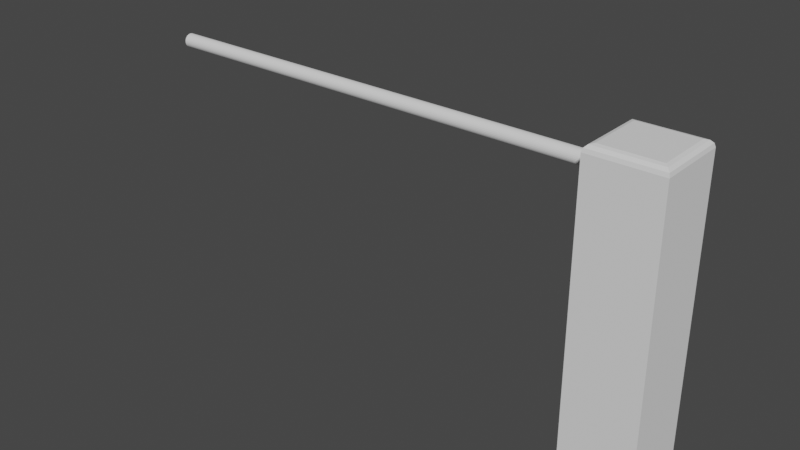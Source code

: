 # Source: New_Level2.blend  (saved by Blender 2.91.10; exported with 4.5.12 LTS)
import bpy
from mathutils import Matrix  # noqa: F401  (used for matrix-valued properties, if any)

bpy.ops.wm.read_factory_settings(use_empty=True)
scene = bpy.context.scene
scene.name = 'Scene'

# ---- collections
col_collection = bpy.data.collections.new('Collection'); scene.collection.children.link(col_collection)

# ---- world
world_world = bpy.data.worlds.new('World'); scene.world = world_world
world_world.use_nodes = True; world_world.node_tree.nodes.clear()
_N = world_world.node_tree.nodes; _L = world_world.node_tree.links
n0 = _N.new('ShaderNodeOutputWorld'); n0.name = 'World Output'; n0.location = (300, 300)
n1 = _N.new('ShaderNodeBackground'); n1.name = 'Background'; n1.location = (10, 300)
n1.inputs[0].default_value = (0.05088, 0.05088, 0.05088, 1.0)
_L.new(n1.outputs[0], n0.inputs[0])
n0.is_active_output = True
world_world.color = (0.05088, 0.05088, 0.05088)
world_world.use_sun_shadow = False
world_world.sun_shadow_jitter_overblur = 0.0

# ---- meshes
me_cube = bpy.data.meshes.new('Cube')
me_cube.from_pydata([(-1.0, -1.0, -1.0), (-1.0, 1.0, -1.0), (1.0, -1.0, -1.0), (1.0, 1.0, -1.0), (-1.0, 1.0, -2.812), (-1.0, -1.0, -2.812), (1.0, 1.0, -2.812), (1.0, -1.0, -2.812), (-1.0, 1.0, -6.074), (-1.0, -1.0, -6.074), (1.0, 1.0, -6.074), (1.0, -1.0, -6.074), (-0.5011, 0.0, -0.5), (1.0, 0.0, -1.0), (1.0, 0.0, -2.812), (-1.0, 0.0, -6.074), (1.0, 0.0, -6.074), (1.0, 0.5, -1.0), (1.0, 0.5, -2.812), (1.0, 0.5, -6.074), (-1.0, 0.5, -1.0), (-1.0, 0.5, -2.812), (-1.0, 0.5, -6.074), (-1.0, -0.5, -1.0), (-1.0, -0.5, -2.812), (-1.0, -0.5, -6.074), (1.0, -0.5, -1.0), (1.0, -0.5, -2.812), (1.0, -0.5, -6.074), (-1.0, 0.25, -6.074), (1.0, 0.25, -1.0), (1.0, 0.25, -2.812), (1.0, 0.25, -6.074), (1.0, -0.25, -1.0), (1.0, -0.25, -2.812), (1.0, -0.25, -6.074), (-1.0, -0.25, -6.074), (-1.0, -1.0, 0.0), (-1.0, 1.0, 0.0), (1.0, 1.0, 0.0), (1.0, -1.0, 0.0), (1.0, 0.0, 0.0), (-0.5011, 0.0, -2.359), (1.0, 0.5, 0.0), (-1.0, 0.5, 0.0), (-1.0, -0.5, 0.0), (1.0, -0.5, 0.0), (1.0, 0.25, 0.0), (1.0, -0.25, 0.0), (-1.0, -1.0, 0.5), (-1.0, 1.0, 0.5), (1.0, 1.0, 0.5), (1.0, -1.0, 0.5), (1.0, 0.0, 0.5), (1.0, 0.5, 0.5), (-1.0, 0.5, 0.5), (-1.0, -0.5, 0.5), (1.0, -0.5, 0.5), (1.0, 0.25, 0.5), (1.0, -0.25, 0.5), (-1.0, 1.0, -0.5), (1.0, 1.0, -0.5), (1.0, -1.0, -0.5), (1.0, 0.0, -0.5), (-0.5011, 0.0, -2.812), (1.0, 0.5, -0.5), (-1.0, 0.5, -0.5), (-1.0, -0.5, -0.5), (1.0, -0.5, -0.5), (1.0, 0.25, -0.5), (1.0, -0.25, -0.5), (-1.0, -1.0, -0.5), (-1.0, 1.0, -1.906), (-1.0, -1.0, -1.906), (1.0, -1.0, -1.906), (1.0, 1.0, -1.906), (1.0, 0.0, -1.906), (-0.5011, 0.25, -2.812), (1.0, 0.5, -1.906), (-1.0, 0.5, -1.906), (-1.0, -0.5, -1.906), (1.0, -0.5, -1.906), (1.0, 0.25, -1.906), (1.0, -0.25, -1.906), (-1.0, -1.0, -1.453), (1.0, 1.0, -1.453), (-1.0, 1.0, -1.453), (1.0, -1.0, -1.453), (1.0, 0.0, -1.453), (-0.5011, 0.0, -1.0), (1.0, 0.5, -1.453), (-1.0, 0.5, -1.453), (-1.0, -0.5, -1.453), (1.0, -0.5, -1.453), (1.0, 0.25, -1.453), (1.0, -0.25, -1.453), (-1.0, 1.0, -2.359), (1.0, -1.0, -2.359), (1.0, 0.0, -2.359), (-0.5011, 0.25, -1.0), (1.0, 0.5, -2.359), (-1.0, 0.5, -2.359), (-1.0, -0.5, -2.359), (1.0, -0.5, -2.359), (1.0, 0.25, -2.359), (1.0, -0.25, -2.359), (-1.0, -1.0, -2.359), (1.0, 1.0, -2.359), (-0.6883, 0.25, -1.0), (-0.6883, 0.25, -2.812), (-0.6883, 0.0, -2.812), (-0.6883, 0.25, -0.5), (-0.6883, 0.25, -2.359), (-0.6883, -0.25, -1.0), (-0.6883, -0.25, -2.812), (-0.6883, -0.25, -0.5), (-0.6883, -0.25, -2.359), (-0.6883, 0.0, 0.5), (-0.6883, 0.25, 0.5), (-0.6883, 0.25, 0.0), (-0.6883, -0.25, 0.5), (-0.6883, -0.25, 0.0), (-0.6883, 0.25, -1.453), (-0.6883, 0.25, -1.906), (-0.6883, -0.25, -1.453), (-0.6883, -0.25, -1.906), (-0.5011, 0.25, -0.5), (-0.5011, 0.25, -2.359), (-0.5011, -0.25, -1.0), (-0.5011, -0.25, -2.812), (-0.5011, -0.25, -0.5), (-0.5011, -0.25, -2.359), (-0.5011, 0.0, 0.5), (-0.5011, 0.0, 0.0), (-0.5011, 0.25, 0.5), (-0.5011, 0.25, 0.0), (-0.5011, -0.25, 0.5), (-0.5011, -0.25, 0.0), (-0.5011, 0.0, -1.453), (-0.5011, 0.0, -1.906), (-0.5011, 0.25, -1.453), (-0.5011, 0.25, -1.906), (-0.5011, -0.25, -1.453), (-0.5011, -0.25, -1.906), (-0.7985, -0.7985, 1.0), (-1.0, -1.0, 0.7985), (-0.8992, -0.8992, 0.973), (-0.973, -0.973, 0.8992), (-0.7985, 0.7985, 1.0), (-1.0, 1.0, 0.7985), (-0.8992, 0.8992, 0.973), (-0.973, 0.973, 0.8992), (0.7985, -0.7985, 1.0), (1.0, -1.0, 0.7985), (0.8992, -0.8992, 0.973), (0.973, -0.973, 0.8992), (0.7985, 0.7985, 1.0), (1.0, 1.0, 0.7985), (0.8992, 0.8992, 0.973), (0.973, 0.973, 0.8992), (-0.7985, 0.0, 1.0), (-1.0, 0.0, 0.7985), (-0.8992, 0.0, 0.973), (-0.973, 0.0, 0.8992), (0.7985, 0.0, 1.0), (1.0, 0.0, 0.7985), (0.8992, 0.0, 0.973), (0.973, 0.0, 0.8992), (-1.0, 0.5, 0.7985), (-0.7985, 0.5, 1.0), (-0.973, 0.5, 0.8992), (-0.8992, 0.5, 0.973), (0.7985, 0.5, 1.0), (1.0, 0.5, 0.7985), (0.8992, 0.5, 0.973), (0.973, 0.5, 0.8992), (1.0, -0.5, 0.7985), (0.7985, -0.5, 1.0), (0.973, -0.5, 0.8992), (0.8992, -0.5, 0.973), (-0.7985, -0.5, 1.0), (-1.0, -0.5, 0.7985), (-0.8992, -0.5, 0.973), (-0.973, -0.5, 0.8992), (1.0, 0.25, 0.7985), (0.7985, 0.25, 1.0), (0.973, 0.25, 0.8992), (0.8992, 0.25, 0.973), (-1.0, 0.25, 0.7985), (-0.7985, 0.25, 1.0), (-0.973, 0.25, 0.8992), (-0.8992, 0.25, 0.973), (-1.0, -0.25, 0.7985), (-0.7985, -0.25, 1.0), (-0.973, -0.25, 0.8992), (-0.8992, -0.25, 0.973), (1.0, -0.25, 0.7985), (0.7985, -0.25, 1.0), (0.973, -0.25, 0.8992), (0.8992, -0.25, 0.973), (-1.0, 0.0, -2.915), (-0.897, 0.0, -2.812), (-0.9862, 0.0, -2.864), (-0.9485, 0.0, -2.826), (-1.0, 0.353, -1.0), (-0.897, 0.25, -1.0), (-0.9862, 0.3015, -1.0), (-0.9485, 0.2638, -1.0), (-0.897, 0.25, -2.812), (-1.0, 0.353, -2.915), (-0.9485, 0.2638, -2.826), (-0.9862, 0.3015, -2.864), (-0.897, -0.25, -1.0), (-1.0, -0.353, -1.0), (-0.9485, -0.2638, -1.0), (-0.9862, -0.3015, -1.0), (-1.0, -0.353, -2.915), (-0.897, -0.25, -2.812), (-0.9862, -0.3015, -2.864), (-0.9485, -0.2638, -2.826), (-1.0, 0.353, 0.0), (-0.897, 0.25, 0.0), (-0.9862, 0.3015, 0.0), (-0.9485, 0.2638, 0.0), (-0.897, -0.25, 0.0), (-1.0, -0.353, 0.0), (-0.9485, -0.2638, 0.0), (-0.9862, -0.3015, 0.0), (-0.897, 0.0, 0.5), (-1.0, 0.0, 0.603), (-0.9485, 0.0, 0.5138), (-0.9862, 0.0, 0.5515), (-0.897, 0.25, 0.5), (-1.0, 0.353, 0.603), (-0.9485, 0.2638, 0.5138), (-0.9862, 0.3015, 0.5515), (-1.0, -0.353, 0.603), (-0.897, -0.25, 0.5), (-0.9862, -0.3015, 0.5515), (-0.9485, -0.2638, 0.5138), (-0.897, 0.25, -0.5), (-1.0, 0.353, -0.5), (-0.9485, 0.2638, -0.5), (-0.9862, 0.3015, -0.5), (-1.0, -0.353, -0.5), (-0.897, -0.25, -0.5), (-0.9862, -0.3015, -0.5), (-0.9485, -0.2638, -0.5), (-1.0, 0.353, -1.906), (-0.897, 0.25, -1.906), (-0.9862, 0.3015, -1.906), (-0.9485, 0.2638, -1.906), (-0.897, -0.25, -1.906), (-1.0, -0.353, -1.906), (-0.9485, -0.2638, -1.906), (-0.9862, -0.3015, -1.906), (-0.897, 0.25, -1.453), (-1.0, 0.353, -1.453), (-0.9485, 0.2638, -1.453), (-0.9862, 0.3015, -1.453), (-1.0, -0.353, -1.453), (-0.897, -0.25, -1.453), (-0.9862, -0.3015, -1.453), (-0.9485, -0.2638, -1.453), (-0.897, 0.25, -2.359), (-1.0, 0.353, -2.359), (-0.9485, 0.2638, -2.359), (-0.9862, 0.3015, -2.359), (-1.0, -0.353, -2.359), (-0.897, -0.25, -2.359), (-0.9862, -0.3015, -2.359), (-0.9485, -0.2638, -2.359), (-1.0, -0.5, -7.207), (-1.0, -1.0, -7.207), (1.0, 1.0, -7.207), (-1.0, 1.0, -7.207), (1.0, 0.5, -7.207), (1.0, -1.0, -7.207), (-1.0, 0.25, -7.207), (-1.0, 0.0, -7.207), (1.0, -0.25, -7.207), (1.0, 0.0, -7.207), (1.0, 0.25, -7.207), (-1.0, 0.5, -7.207), (-1.0, -0.25, -7.207), (1.0, -0.5, -7.207)], [], [(57, 176, 153, 52), (55, 168, 149, 50), (51, 157, 173, 54), (177, 180, 144, 152), (101, 96, 4, 21), (156, 148, 169, 172), (4, 6, 10, 8), (103, 97, 7, 27), (97, 106, 5, 7), (96, 107, 6, 4), (25, 36, 284, 272), (27, 7, 11, 28), (21, 4, 8, 22), (7, 5, 9, 11), (201, 217, 114, 110), (31, 14, 16, 32), (36, 15, 279, 284), (104, 98, 14, 31), (237, 228, 117, 120), (209, 21, 22, 29), (53, 165, 196, 59), (58, 184, 165, 53), (164, 160, 193, 197), (50, 149, 157, 51), (107, 100, 18, 6), (9, 25, 272, 273), (6, 18, 19, 10), (23, 213, 260, 92), (264, 208, 109, 112), (54, 173, 184, 58), (52, 153, 145, 49), (106, 102, 24, 5), (5, 24, 25, 9), (34, 27, 28, 35), (22, 8, 275, 283), (105, 103, 27, 34), (249, 264, 112, 123), (197, 193, 180, 177), (229, 161, 188, 233), (24, 216, 36, 25), (216, 200, 15, 36), (59, 196, 176, 57), (56, 181, 192, 236), (100, 104, 31, 18), (32, 16, 281, 282), (18, 31, 32, 19), (172, 169, 189, 185), (185, 189, 160, 164), (98, 105, 34, 14), (35, 28, 285, 280), (14, 34, 35, 16), (217, 269, 116, 114), (102, 268, 216, 24), (228, 232, 118, 117), (63, 41, 48, 70), (65, 43, 47, 69), (245, 224, 121, 115), (70, 48, 46, 68), (71, 37, 45, 67), (221, 240, 111, 119), (61, 39, 43, 65), (233, 188, 168, 55), (69, 47, 41, 63), (62, 40, 37, 71), (68, 46, 40, 62), (60, 38, 39, 61), (66, 44, 38, 60), (67, 45, 225, 244), (41, 53, 59, 48), (43, 54, 58, 47), (45, 56, 236, 225), (48, 59, 57, 46), (37, 49, 56, 45), (241, 220, 44, 66), (39, 51, 54, 43), (205, 256, 122, 108), (47, 58, 53, 41), (40, 52, 49, 37), (46, 57, 52, 40), (38, 50, 51, 39), (44, 55, 50, 38), (20, 66, 60, 1), (1, 60, 61, 3), (26, 68, 62, 2), (2, 62, 71, 0), (30, 69, 63, 13), (232, 221, 119, 118), (3, 61, 65, 17), (240, 205, 108, 111), (0, 71, 67, 23), (33, 70, 68, 26), (200, 209, 29, 15), (17, 65, 69, 30), (13, 63, 70, 33), (212, 245, 115, 113), (269, 252, 125, 116), (88, 95, 83, 76), (90, 94, 82, 78), (257, 91, 79, 248), (95, 93, 81, 83), (84, 92, 80, 73), (248, 79, 101, 265), (85, 90, 78, 75), (204, 20, 91, 257), (94, 88, 76, 82), (86, 85, 75, 72), (87, 84, 73, 74), (93, 87, 74, 81), (91, 86, 72, 79), (20, 1, 86, 91), (26, 2, 87, 93), (2, 0, 84, 87), (1, 3, 85, 86), (30, 13, 88, 94), (261, 212, 113, 124), (3, 17, 90, 85), (204, 241, 66, 20), (0, 23, 92, 84), (33, 26, 93, 95), (265, 101, 21, 209), (17, 30, 94, 90), (13, 33, 95, 88), (23, 67, 244, 213), (76, 83, 105, 98), (78, 82, 104, 100), (80, 253, 268, 102), (83, 81, 103, 105), (73, 80, 102, 106), (252, 261, 124, 125), (75, 78, 100, 107), (220, 233, 55, 44), (82, 76, 98, 104), (72, 75, 107, 96), (74, 73, 106, 97), (81, 74, 97, 103), (79, 72, 96, 101), (114, 116, 131, 129), (120, 117, 132, 136), (109, 110, 64, 77), (122, 123, 141, 140), (113, 115, 130, 128), (117, 118, 134, 132), (110, 114, 129, 64), (124, 113, 128, 142), (108, 122, 140, 99), (112, 109, 77, 127), (121, 120, 136, 137), (116, 125, 143, 131), (115, 121, 137, 130), (111, 108, 99, 126), (256, 249, 123, 122), (236, 192, 161, 229), (92, 260, 253, 80), (224, 237, 120, 121), (131, 42, 64, 129), (42, 127, 77, 64), (12, 133, 135, 126), (130, 137, 133, 12), (133, 132, 134, 135), (137, 136, 132, 133), (128, 130, 12, 89), (89, 12, 126, 99), (138, 140, 141, 139), (142, 138, 139, 143), (128, 89, 138, 142), (89, 99, 140, 138), (139, 141, 127, 42), (143, 139, 42, 131), (125, 124, 142, 143), (119, 111, 126, 135), (123, 112, 127, 141), (118, 119, 135, 134), (169, 148, 150, 171), (171, 150, 151, 170), (170, 151, 149, 168), (148, 156, 158, 150), (150, 158, 159, 151), (151, 159, 157, 149), (177, 152, 154, 179), (179, 154, 155, 178), (178, 155, 153, 176), (152, 144, 146, 154), (154, 146, 147, 155), (155, 147, 145, 153), (193, 160, 162, 195), (195, 162, 163, 194), (194, 163, 161, 192), (185, 164, 166, 187), (187, 166, 167, 186), (186, 167, 165, 184), (189, 169, 171, 191), (191, 171, 170, 190), (190, 170, 168, 188), (156, 172, 174, 158), (158, 174, 175, 159), (159, 175, 173, 157), (197, 177, 179, 199), (199, 179, 178, 198), (198, 178, 176, 196), (144, 180, 182, 146), (146, 182, 183, 147), (147, 183, 181, 145), (172, 185, 187, 174), (174, 187, 186, 175), (175, 186, 184, 173), (160, 189, 191, 162), (162, 191, 190, 163), (163, 190, 188, 161), (180, 193, 195, 182), (182, 195, 194, 183), (183, 194, 192, 181), (164, 197, 199, 166), (166, 199, 198, 167), (167, 198, 196, 165), (49, 145, 181, 56), (209, 200, 202, 211), (211, 202, 203, 210), (210, 203, 201, 208), (241, 204, 206, 243), (243, 206, 207, 242), (242, 207, 205, 240), (265, 209, 211, 267), (267, 211, 210, 266), (266, 210, 208, 264), (200, 216, 218, 202), (202, 218, 219, 203), (203, 219, 217, 201), (245, 212, 214, 247), (247, 214, 215, 246), (246, 215, 213, 244), (269, 217, 219, 271), (271, 219, 218, 270), (270, 218, 216, 268), (233, 220, 222, 235), (235, 222, 223, 234), (234, 223, 221, 232), (237, 224, 226, 239), (239, 226, 227, 238), (238, 227, 225, 236), (229, 233, 235, 231), (231, 235, 234, 230), (230, 234, 232, 228), (236, 229, 231, 238), (238, 231, 230, 239), (239, 230, 228, 237), (220, 241, 243, 222), (222, 243, 242, 223), (223, 242, 240, 221), (224, 245, 247, 226), (226, 247, 246, 227), (227, 246, 244, 225), (257, 248, 250, 259), (259, 250, 251, 258), (258, 251, 249, 256), (261, 252, 254, 263), (263, 254, 255, 262), (262, 255, 253, 260), (204, 257, 259, 206), (206, 259, 258, 207), (207, 258, 256, 205), (212, 261, 263, 214), (214, 263, 262, 215), (215, 262, 260, 213), (248, 265, 267, 250), (250, 267, 266, 251), (251, 266, 264, 249), (252, 269, 271, 254), (254, 271, 270, 255), (255, 270, 268, 253), (208, 201, 110, 109), (272, 285, 277, 273), (278, 282, 281, 279), (275, 274, 276, 283), (284, 280, 285, 272), (283, 276, 282, 278), (279, 281, 280, 284), (8, 10, 274, 275), (10, 19, 276, 274), (11, 9, 273, 277), (28, 11, 277, 285), (15, 29, 278, 279), (29, 22, 283, 278), (19, 32, 282, 276), (16, 35, 280, 281)])
_uv = me_cube.uv_layers.new(name='UVMap')
_uv.uv.foreach_set('vector', [0.5625, 0.6875, 0.5998, 0.6875, 0.5998, 0.75, 0.5625, 0.75, 0.5625, 0.1875, 0.5998, 0.1875, 0.5998, 0.25, 0.5625, 0.25, 0.5625, 0.5, 0.5998, 0.5, 0.5998, 0.5625, 0.5625, 0.5625, 0.6502, 0.6875, 0.8498, 0.6875, 0.8498, 0.7248, 0.6502, 0.7248, 0.375, 0.1875, 0.375, 0.25, 0.375, 0.25, 0.375, 0.1875, 0.6502, 0.5252, 0.8498, 0.5252, 0.8498, 0.5625, 0.6502, 0.5625, 0.375, 0.25, 0.375, 0.5, 0.375, 0.5, 0.375, 0.25, 0.375, 0.6875, 0.375, 0.75, 0.375, 0.75, 0.375, 0.6875, 0.375, 0.75, 0.375, 1.0, 0.375, 1.0, 0.375, 0.75, 0.375, 0.25, 0.375, 0.5, 0.375, 0.5, 0.375, 0.25, 0.375, 0.0625, 0.375, 0.09375, 0.375, 0.09375, 0.375, 0.0625, 0.375, 0.6875, 0.375, 0.75, 0.375, 0.75, 0.375, 0.6875, 0.375, 0.1875, 0.375, 0.25, 0.375, 0.25, 0.375, 0.1875, 0.375, 0.75, 0.375, 1.0, 0.375, 1.0, 0.375, 0.75, 0.375, 0.125, 0.375, 0.09375, 0.375, 0.09375, 0.375, 0.125, 0.375, 0.5938, 0.375, 0.625, 0.375, 0.625, 0.375, 0.5938, 0.375, 0.09375, 0.375, 0.125, 0.375, 0.125, 0.375, 0.09375, 0.375, 0.5938, 0.375, 0.625, 0.375, 0.625, 0.375, 0.5938, 0.5625, 0.09375, 0.5625, 0.125, 0.5625, 0.125, 0.5625, 0.09375, 0.375, 0.1691, 0.375, 0.1875, 0.375, 0.1875, 0.375, 0.1562, 0.5625, 0.625, 0.5998, 0.625, 0.5998, 0.6562, 0.5625, 0.6562, 0.5625, 0.5938, 0.5998, 0.5938, 0.5998, 0.625, 0.5625, 0.625, 0.6502, 0.625, 0.8498, 0.625, 0.8498, 0.6562, 0.6502, 0.6562, 0.5625, 0.25, 0.5998, 0.25, 0.5998, 0.5, 0.5625, 0.5, 0.375, 0.5, 0.375, 0.5625, 0.375, 0.5625, 0.375, 0.5, 0.375, 0.0, 0.375, 0.0625, 0.375, 0.0625, 0.375, 0.0, 0.375, 0.5, 0.375, 0.5625, 0.375, 0.5625, 0.375, 0.5, 0.375, 0.0625, 0.375, 0.08088, 0.375, 0.08088, 0.375, 0.0625, 0.375, 0.1562, 0.375, 0.1562, 0.375, 0.1562, 0.375, 0.1562, 0.5625, 0.5625, 0.5998, 0.5625, 0.5998, 0.5938, 0.5625, 0.5938, 0.5625, 0.75, 0.5998, 0.75, 0.5998, 1.0, 0.5625, 1.0, 0.375, 0.0, 0.375, 0.0625, 0.375, 0.0625, 0.375, 0.0, 0.375, 0.0, 0.375, 0.0625, 0.375, 0.0625, 0.375, 0.0, 0.375, 0.6562, 0.375, 0.6875, 0.375, 0.6875, 0.375, 0.6562, 0.375, 0.1875, 0.375, 0.25, 0.375, 0.25, 0.375, 0.1875, 0.375, 0.6562, 0.375, 0.6875, 0.375, 0.6875, 0.375, 0.6562, 0.375, 0.1562, 0.375, 0.1562, 0.375, 0.1562, 0.375, 0.1562, 0.6502, 0.6562, 0.8498, 0.6562, 0.8498, 0.6875, 0.6502, 0.6875, 0.5754, 0.125, 0.5998, 0.125, 0.5998, 0.1562, 0.5754, 0.1691, 0.375, 0.0625, 0.375, 0.08088, 0.375, 0.09375, 0.375, 0.0625, 0.375, 0.08088, 0.375, 0.125, 0.375, 0.125, 0.375, 0.09375, 0.5625, 0.6562, 0.5998, 0.6562, 0.5998, 0.6875, 0.5625, 0.6875, 0.5625, 0.0625, 0.5998, 0.0625, 0.5998, 0.09375, 0.5754, 0.08088, 0.375, 0.5625, 0.375, 0.5938, 0.375, 0.5938, 0.375, 0.5625, 0.375, 0.5938, 0.375, 0.625, 0.375, 0.625, 0.375, 0.5938, 0.375, 0.5625, 0.375, 0.5938, 0.375, 0.5938, 0.375, 0.5625, 0.6502, 0.5625, 0.8498, 0.5625, 0.8498, 0.5938, 0.6502, 0.5938, 0.6502, 0.5938, 0.8498, 0.5938, 0.8498, 0.625, 0.6502, 0.625, 0.375, 0.625, 0.375, 0.6562, 0.375, 0.6562, 0.375, 0.625, 0.375, 0.6562, 0.375, 0.6875, 0.375, 0.6875, 0.375, 0.6562, 0.375, 0.625, 0.375, 0.6562, 0.375, 0.6562, 0.375, 0.625, 0.375, 0.09375, 0.375, 0.09375, 0.375, 0.09375, 0.375, 0.09375, 0.375, 0.0625, 0.375, 0.08088, 0.375, 0.08088, 0.375, 0.0625, 0.5625, 0.125, 0.5625, 0.1562, 0.5625, 0.1562, 0.5625, 0.125, 0.4375, 0.625, 0.5, 0.625, 0.5, 0.6562, 0.4375, 0.6562, 0.4375, 0.5625, 0.5, 0.5625, 0.5, 0.5938, 0.4375, 0.5938, 0.4375, 0.09375, 0.5, 0.09375, 0.5, 0.09375, 0.4375, 0.09375, 0.4375, 0.6562, 0.5, 0.6562, 0.5, 0.6875, 0.4375, 0.6875, 0.4375, 0.0, 0.5, 0.0, 0.5, 0.0625, 0.4375, 0.0625, 0.5, 0.1562, 0.4375, 0.1562, 0.4375, 0.1562, 0.5, 0.1562, 0.4375, 0.5, 0.5, 0.5, 0.5, 0.5625, 0.4375, 0.5625, 0.5754, 0.1691, 0.5998, 0.1562, 0.5998, 0.1875, 0.5625, 0.1875, 0.4375, 0.5938, 0.5, 0.5938, 0.5, 0.625, 0.4375, 0.625, 0.4375, 0.75, 0.5, 0.75, 0.5, 1.0, 0.4375, 1.0, 0.4375, 0.6875, 0.5, 0.6875, 0.5, 0.75, 0.4375, 0.75, 0.4375, 0.25, 0.5, 0.25, 0.5, 0.5, 0.4375, 0.5, 0.4375, 0.1875, 0.5, 0.1875, 0.5, 0.25, 0.4375, 0.25, 0.4375, 0.0625, 0.5, 0.0625, 0.5, 0.08088, 0.4375, 0.08088, 0.5, 0.625, 0.5625, 0.625, 0.5625, 0.6562, 0.5, 0.6562, 0.5, 0.5625, 0.5625, 0.5625, 0.5625, 0.5938, 0.5, 0.5938, 0.5, 0.0625, 0.5625, 0.0625, 0.5754, 0.08088, 0.5, 0.08088, 0.5, 0.6562, 0.5625, 0.6562, 0.5625, 0.6875, 0.5, 0.6875, 0.5, 0.0, 0.5625, 0.0, 0.5625, 0.0625, 0.5, 0.0625, 0.4375, 0.1691, 0.5, 0.1691, 0.5, 0.1875, 0.4375, 0.1875, 0.5, 0.5, 0.5625, 0.5, 0.5625, 0.5625, 0.5, 0.5625, 0.375, 0.1562, 0.375, 0.1562, 0.375, 0.1562, 0.375, 0.1562, 0.5, 0.5938, 0.5625, 0.5938, 0.5625, 0.625, 0.5, 0.625, 0.5, 0.75, 0.5625, 0.75, 0.5625, 1.0, 0.5, 1.0, 0.5, 0.6875, 0.5625, 0.6875, 0.5625, 0.75, 0.5, 0.75, 0.5, 0.25, 0.5625, 0.25, 0.5625, 0.5, 0.5, 0.5, 0.5, 0.1875, 0.5625, 0.1875, 0.5625, 0.25, 0.5, 0.25, 0.375, 0.1875, 0.4375, 0.1875, 0.4375, 0.25, 0.375, 0.25, 0.375, 0.25, 0.4375, 0.25, 0.4375, 0.5, 0.375, 0.5, 0.375, 0.6875, 0.4375, 0.6875, 0.4375, 0.75, 0.375, 0.75, 0.375, 0.75, 0.4375, 0.75, 0.4375, 1.0, 0.375, 1.0, 0.375, 0.5938, 0.4375, 0.5938, 0.4375, 0.625, 0.375, 0.625, 0.5625, 0.1562, 0.5, 0.1562, 0.5, 0.1562, 0.5625, 0.1562, 0.375, 0.5, 0.4375, 0.5, 0.4375, 0.5625, 0.375, 0.5625, 0.4375, 0.1562, 0.375, 0.1562, 0.375, 0.1562, 0.4375, 0.1562, 0.375, 0.0, 0.4375, 0.0, 0.4375, 0.0625, 0.375, 0.0625, 0.375, 0.6562, 0.4375, 0.6562, 0.4375, 0.6875, 0.375, 0.6875, 0.375, 0.125, 0.375, 0.1691, 0.375, 0.1562, 0.375, 0.125, 0.375, 0.5625, 0.4375, 0.5625, 0.4375, 0.5938, 0.375, 0.5938, 0.375, 0.625, 0.4375, 0.625, 0.4375, 0.6562, 0.375, 0.6562, 0.375, 0.09375, 0.4375, 0.09375, 0.4375, 0.09375, 0.375, 0.09375, 0.375, 0.09375, 0.375, 0.09375, 0.375, 0.09375, 0.375, 0.09375, 0.375, 0.625, 0.375, 0.6562, 0.375, 0.6562, 0.375, 0.625, 0.375, 0.5625, 0.375, 0.5938, 0.375, 0.5938, 0.375, 0.5625, 0.375, 0.1691, 0.375, 0.1875, 0.375, 0.1875, 0.375, 0.1691, 0.375, 0.6562, 0.375, 0.6875, 0.375, 0.6875, 0.375, 0.6562, 0.375, 0.0, 0.375, 0.0625, 0.375, 0.0625, 0.375, 0.0, 0.375, 0.1691, 0.375, 0.1875, 0.375, 0.1875, 0.375, 0.1691, 0.375, 0.5, 0.375, 0.5625, 0.375, 0.5625, 0.375, 0.5, 0.375, 0.1691, 0.375, 0.1875, 0.375, 0.1875, 0.375, 0.1691, 0.375, 0.5938, 0.375, 0.625, 0.375, 0.625, 0.375, 0.5938, 0.375, 0.25, 0.375, 0.5, 0.375, 0.5, 0.375, 0.25, 0.375, 0.75, 0.375, 1.0, 0.375, 1.0, 0.375, 0.75, 0.375, 0.6875, 0.375, 0.75, 0.375, 0.75, 0.375, 0.6875, 0.375, 0.1875, 0.375, 0.25, 0.375, 0.25, 0.375, 0.1875, 0.375, 0.1875, 0.375, 0.25, 0.375, 0.25, 0.375, 0.1875, 0.375, 0.6875, 0.375, 0.75, 0.375, 0.75, 0.375, 0.6875, 0.375, 0.75, 0.375, 1.0, 0.375, 1.0, 0.375, 0.75, 0.375, 0.25, 0.375, 0.5, 0.375, 0.5, 0.375, 0.25, 0.375, 0.5938, 0.375, 0.625, 0.375, 0.625, 0.375, 0.5938, 0.375, 0.09375, 0.375, 0.09375, 0.375, 0.09375, 0.375, 0.09375, 0.375, 0.5, 0.375, 0.5625, 0.375, 0.5625, 0.375, 0.5, 0.375, 0.1691, 0.4375, 0.1691, 0.4375, 0.1875, 0.375, 0.1875, 0.375, 0.0, 0.375, 0.0625, 0.375, 0.0625, 0.375, 0.0, 0.375, 0.6562, 0.375, 0.6875, 0.375, 0.6875, 0.375, 0.6562, 0.375, 0.1691, 0.375, 0.1875, 0.375, 0.1875, 0.375, 0.1691, 0.375, 0.5625, 0.375, 0.5938, 0.375, 0.5938, 0.375, 0.5625, 0.375, 0.625, 0.375, 0.6562, 0.375, 0.6562, 0.375, 0.625, 0.375, 0.0625, 0.4375, 0.0625, 0.4375, 0.08088, 0.375, 0.08088, 0.375, 0.625, 0.375, 0.6562, 0.375, 0.6562, 0.375, 0.625, 0.375, 0.5625, 0.375, 0.5938, 0.375, 0.5938, 0.375, 0.5625, 0.375, 0.0625, 0.375, 0.08088, 0.375, 0.08088, 0.375, 0.0625, 0.375, 0.6562, 0.375, 0.6875, 0.375, 0.6875, 0.375, 0.6562, 0.375, 0.0, 0.375, 0.0625, 0.375, 0.0625, 0.375, 0.0, 0.375, 0.09375, 0.375, 0.09375, 0.375, 0.09375, 0.375, 0.09375, 0.375, 0.5, 0.375, 0.5625, 0.375, 0.5625, 0.375, 0.5, 0.5, 0.1691, 0.5754, 0.1691, 0.5625, 0.1875, 0.5, 0.1875, 0.375, 0.5938, 0.375, 0.625, 0.375, 0.625, 0.375, 0.5938, 0.375, 0.25, 0.375, 0.5, 0.375, 0.5, 0.375, 0.25, 0.375, 0.75, 0.375, 1.0, 0.375, 1.0, 0.375, 0.75, 0.375, 0.6875, 0.375, 0.75, 0.375, 0.75, 0.375, 0.6875, 0.375, 0.1875, 0.375, 0.25, 0.375, 0.25, 0.375, 0.1875, 0.375, 0.09375, 0.375, 0.09375, 0.375, 0.09375, 0.375, 0.09375, 0.5625, 0.09375, 0.5625, 0.125, 0.5625, 0.125, 0.5625, 0.09375, 0.375, 0.1562, 0.375, 0.125, 0.375, 0.125, 0.375, 0.1562, 0.375, 0.1562, 0.375, 0.1562, 0.375, 0.1562, 0.375, 0.1562, 0.375, 0.09375, 0.4375, 0.09375, 0.4375, 0.09375, 0.375, 0.09375, 0.5625, 0.125, 0.5625, 0.1562, 0.5625, 0.1562, 0.5625, 0.125, 0.375, 0.125, 0.375, 0.09375, 0.375, 0.09375, 0.375, 0.125, 0.375, 0.09375, 0.375, 0.09375, 0.375, 0.09375, 0.375, 0.09375, 0.375, 0.1562, 0.375, 0.1562, 0.375, 0.1562, 0.375, 0.1562, 0.375, 0.1562, 0.375, 0.1562, 0.375, 0.1562, 0.375, 0.1562, 0.5, 0.09375, 0.5625, 0.09375, 0.5625, 0.09375, 0.5, 0.09375, 0.375, 0.09375, 0.375, 0.09375, 0.375, 0.09375, 0.375, 0.09375, 0.4375, 0.09375, 0.5, 0.09375, 0.5, 0.09375, 0.4375, 0.09375, 0.4375, 0.1562, 0.375, 0.1562, 0.375, 0.1562, 0.4375, 0.1562, 0.375, 0.1562, 0.375, 0.1562, 0.375, 0.1562, 0.375, 0.1562, 0.5754, 0.08088, 0.5998, 0.09375, 0.5998, 0.125, 0.5754, 0.125, 0.375, 0.0625, 0.375, 0.08088, 0.375, 0.08088, 0.375, 0.0625, 0.5, 0.09375, 0.5625, 0.09375, 0.5625, 0.09375, 0.5, 0.09375, 0.375, 0.09375, 0.375, 0.125, 0.375, 0.125, 0.375, 0.09375, 0.375, 0.125, 0.375, 0.1562, 0.375, 0.1562, 0.375, 0.125, 0.4375, 0.125, 0.5, 0.125, 0.5, 0.1562, 0.4375, 0.1562, 0.4375, 0.09375, 0.5, 0.09375, 0.5, 0.125, 0.4375, 0.125, 0.5, 0.125, 0.5625, 0.125, 0.5625, 0.1562, 0.5, 0.1562, 0.5, 0.09375, 0.5625, 0.09375, 0.5625, 0.125, 0.5, 0.125, 0.375, 0.09375, 0.4375, 0.09375, 0.4375, 0.125, 0.375, 0.125, 0.375, 0.125, 0.4375, 0.125, 0.4375, 0.1562, 0.375, 0.1562, 0.375, 0.125, 0.375, 0.1562, 0.375, 0.1562, 0.375, 0.125, 0.375, 0.09375, 0.375, 0.125, 0.375, 0.125, 0.375, 0.09375, 0.375, 0.09375, 0.375, 0.125, 0.375, 0.125, 0.375, 0.09375, 0.375, 0.125, 0.375, 0.1562, 0.375, 0.1562, 0.375, 0.125, 0.375, 0.125, 0.375, 0.1562, 0.375, 0.1562, 0.375, 0.125, 0.375, 0.09375, 0.375, 0.125, 0.375, 0.125, 0.375, 0.09375, 0.375, 0.09375, 0.375, 0.09375, 0.375, 0.09375, 0.375, 0.09375, 0.5, 0.1562, 0.4375, 0.1562, 0.4375, 0.1562, 0.5, 0.1562, 0.375, 0.1562, 0.375, 0.1562, 0.375, 0.1562, 0.375, 0.1562, 0.5625, 0.1562, 0.5, 0.1562, 0.5, 0.1562, 0.5625, 0.1562, 0.8498, 0.5625, 0.8498, 0.5252, 0.8624, 0.5126, 0.8624, 0.5625, 0.625, 0.1875, 0.625, 0.2374, 0.6124, 0.2466, 0.6124, 0.1875, 0.6124, 0.1875, 0.6124, 0.2466, 0.5998, 0.25, 0.5998, 0.1875, 0.8498, 0.5252, 0.6502, 0.5252, 0.6376, 0.5126, 0.8624, 0.5126, 0.625, 0.2626, 0.625, 0.4874, 0.6124, 0.4966, 0.6124, 0.2534, 0.6124, 0.2534, 0.6124, 0.4966, 0.5998, 0.5, 0.5998, 0.25, 0.6502, 0.6875, 0.6502, 0.7248, 0.6376, 0.7374, 0.6376, 0.6875, 0.6376, 0.6875, 0.6376, 0.7374, 0.6124, 0.7466, 0.6124, 0.6875, 0.6124, 0.6875, 0.6124, 0.7466, 0.5998, 0.75, 0.5998, 0.6875, 0.6502, 0.7248, 0.8498, 0.7248, 0.8624, 0.7374, 0.6376, 0.7374, 0.625, 0.7626, 0.625, 0.9874, 0.6124, 0.9966, 0.6124, 0.7534, 0.6124, 0.7534, 0.6124, 0.9966, 0.5998, 1.0, 0.5998, 0.75, 0.8498, 0.6562, 0.8498, 0.625, 0.8624, 0.625, 0.8624, 0.6562, 0.625, 0.09375, 0.625, 0.125, 0.6124, 0.125, 0.6124, 0.09375, 0.6124, 0.09375, 0.6124, 0.125, 0.5998, 0.125, 0.5998, 0.09375, 0.6502, 0.5938, 0.6502, 0.625, 0.6376, 0.625, 0.6376, 0.5938, 0.6376, 0.5938, 0.6376, 0.625, 0.6124, 0.625, 0.6124, 0.5938, 0.6124, 0.5938, 0.6124, 0.625, 0.5998, 0.625, 0.5998, 0.5938, 0.8498, 0.5938, 0.8498, 0.5625, 0.8624, 0.5625, 0.8624, 0.5938, 0.625, 0.1562, 0.625, 0.1875, 0.6124, 0.1875, 0.6124, 0.1562, 0.6124, 0.1562, 0.6124, 0.1875, 0.5998, 0.1875, 0.5998, 0.1562, 0.6502, 0.5252, 0.6502, 0.5625, 0.6376, 0.5625, 0.6376, 0.5126, 0.6376, 0.5126, 0.6376, 0.5625, 0.6124, 0.5625, 0.6124, 0.5034, 0.6124, 0.5034, 0.6124, 0.5625, 0.5998, 0.5625, 0.5998, 0.5, 0.6502, 0.6562, 0.6502, 0.6875, 0.6376, 0.6875, 0.6376, 0.6562, 0.6376, 0.6562, 0.6376, 0.6875, 0.6124, 0.6875, 0.6124, 0.6562, 0.6124, 0.6562, 0.6124, 0.6875, 0.5998, 0.6875, 0.5998, 0.6562, 0.8498, 0.7248, 0.8498, 0.6875, 0.8624, 0.6875, 0.8624, 0.7374, 0.625, 0.0126, 0.625, 0.0625, 0.6124, 0.0625, 0.6124, 0.003375, 0.6124, 0.003375, 0.6124, 0.0625, 0.5998, 0.0625, 0.5998, 0.0, 0.6502, 0.5625, 0.6502, 0.5938, 0.6376, 0.5938, 0.6376, 0.5625, 0.6376, 0.5625, 0.6376, 0.5938, 0.6124, 0.5938, 0.6124, 0.5625, 0.6124, 0.5625, 0.6124, 0.5938, 0.5998, 0.5938, 0.5998, 0.5625, 0.8498, 0.625, 0.8498, 0.5938, 0.8624, 0.5938, 0.8624, 0.625, 0.625, 0.125, 0.625, 0.1562, 0.6124, 0.1562, 0.6124, 0.125, 0.6124, 0.125, 0.6124, 0.1562, 0.5998, 0.1562, 0.5998, 0.125, 0.8498, 0.6875, 0.8498, 0.6562, 0.8624, 0.6562, 0.8624, 0.6875, 0.625, 0.0625, 0.625, 0.09375, 0.6124, 0.09375, 0.6124, 0.0625, 0.6124, 0.0625, 0.6124, 0.09375, 0.5998, 0.09375, 0.5998, 0.0625, 0.6502, 0.625, 0.6502, 0.6562, 0.6376, 0.6562, 0.6376, 0.625, 0.6376, 0.625, 0.6376, 0.6562, 0.6124, 0.6562, 0.6124, 0.625, 0.6124, 0.625, 0.6124, 0.6562, 0.5998, 0.6562, 0.5998, 0.625, 0.5625, 0.0, 0.5998, 0.0, 0.5998, 0.0625, 0.5625, 0.0625, 0.375, 0.1691, 0.375, 0.125, 0.375, 0.125, 0.375, 0.1627, 0.375, 0.1627, 0.375, 0.125, 0.375, 0.125, 0.375, 0.1571, 0.375, 0.1571, 0.375, 0.125, 0.375, 0.125, 0.375, 0.1562, 0.4375, 0.1691, 0.375, 0.1691, 0.375, 0.1627, 0.4375, 0.1627, 0.4375, 0.1627, 0.375, 0.1627, 0.375, 0.1562, 0.4375, 0.1562, 0.4375, 0.1562, 0.375, 0.1562, 0.375, 0.1562, 0.4375, 0.1562, 0.375, 0.1691, 0.375, 0.1691, 0.375, 0.1627, 0.375, 0.1627, 0.375, 0.1627, 0.375, 0.1627, 0.375, 0.1571, 0.375, 0.1562, 0.375, 0.1562, 0.375, 0.1571, 0.375, 0.1562, 0.375, 0.1562, 0.375, 0.125, 0.375, 0.08088, 0.375, 0.08731, 0.375, 0.125, 0.375, 0.125, 0.375, 0.08731, 0.375, 0.09289, 0.375, 0.125, 0.375, 0.125, 0.375, 0.09289, 0.375, 0.09375, 0.375, 0.125, 0.4375, 0.09375, 0.375, 0.09375, 0.375, 0.09375, 0.4375, 0.09375, 0.4375, 0.09375, 0.375, 0.09375, 0.375, 0.08731, 0.4375, 0.08731, 0.4375, 0.08731, 0.375, 0.08731, 0.375, 0.08088, 0.4375, 0.08088, 0.375, 0.09375, 0.375, 0.09375, 0.375, 0.09289, 0.375, 0.09375, 0.375, 0.09375, 0.375, 0.09289, 0.375, 0.08731, 0.375, 0.08731, 0.375, 0.08731, 0.375, 0.08731, 0.375, 0.08088, 0.375, 0.08088, 0.5754, 0.1691, 0.5, 0.1691, 0.5, 0.1627, 0.5689, 0.1627, 0.5689, 0.1627, 0.5, 0.1627, 0.5, 0.1562, 0.5634, 0.1571, 0.5634, 0.1571, 0.5, 0.1562, 0.5, 0.1562, 0.5625, 0.1562, 0.5625, 0.09375, 0.5, 0.09375, 0.5, 0.09375, 0.5634, 0.09289, 0.5634, 0.09289, 0.5, 0.09375, 0.5, 0.08731, 0.5689, 0.08731, 0.5689, 0.08731, 0.5, 0.08731, 0.5, 0.08088, 0.5754, 0.08088, 0.5754, 0.125, 0.5754, 0.1691, 0.5689, 0.1627, 0.5689, 0.125, 0.5689, 0.125, 0.5689, 0.1627, 0.5634, 0.1571, 0.5625, 0.125, 0.5625, 0.125, 0.5634, 0.1571, 0.5625, 0.1562, 0.5625, 0.125, 0.5754, 0.08088, 0.5754, 0.125, 0.5689, 0.125, 0.5689, 0.08731, 0.5689, 0.08731, 0.5689, 0.125, 0.5625, 0.125, 0.5634, 0.09289, 0.5634, 0.09289, 0.5625, 0.125, 0.5625, 0.125, 0.5625, 0.09375, 0.5, 0.1691, 0.4375, 0.1691, 0.4375, 0.1627, 0.5, 0.1627, 0.5, 0.1627, 0.4375, 0.1627, 0.4375, 0.1562, 0.5, 0.1562, 0.5, 0.1562, 0.4375, 0.1562, 0.4375, 0.1562, 0.5, 0.1562, 0.5, 0.09375, 0.4375, 0.09375, 0.4375, 0.09375, 0.5, 0.09375, 0.5, 0.09375, 0.4375, 0.09375, 0.4375, 0.08731, 0.5, 0.08731, 0.5, 0.08731, 0.4375, 0.08731, 0.4375, 0.08088, 0.5, 0.08088, 0.375, 0.1691, 0.375, 0.1691, 0.375, 0.1627, 0.375, 0.1627, 0.375, 0.1627, 0.375, 0.1627, 0.375, 0.1562, 0.375, 0.1562, 0.375, 0.1562, 0.375, 0.1562, 0.375, 0.1562, 0.375, 0.1562, 0.375, 0.09375, 0.375, 0.09375, 0.375, 0.09375, 0.375, 0.09375, 0.375, 0.09375, 0.375, 0.09375, 0.375, 0.08731, 0.375, 0.08731, 0.375, 0.08731, 0.375, 0.08731, 0.375, 0.08088, 0.375, 0.08088, 0.375, 0.1691, 0.375, 0.1691, 0.375, 0.1627, 0.375, 0.1627, 0.375, 0.1627, 0.375, 0.1627, 0.375, 0.1562, 0.375, 0.1562, 0.375, 0.1562, 0.375, 0.1562, 0.375, 0.1562, 0.375, 0.1562, 0.375, 0.09375, 0.375, 0.09375, 0.375, 0.09375, 0.375, 0.09375, 0.375, 0.09375, 0.375, 0.09375, 0.375, 0.08731, 0.375, 0.08731, 0.375, 0.08731, 0.375, 0.08731, 0.375, 0.08088, 0.375, 0.08088, 0.375, 0.1691, 0.375, 0.1691, 0.375, 0.1627, 0.375, 0.1627, 0.375, 0.1627, 0.375, 0.1627, 0.375, 0.1562, 0.375, 0.1562, 0.375, 0.1562, 0.375, 0.1562, 0.375, 0.1562, 0.375, 0.1562, 0.375, 0.09375, 0.375, 0.09375, 0.375, 0.09375, 0.375, 0.09375, 0.375, 0.09375, 0.375, 0.09375, 0.375, 0.08731, 0.375, 0.08731, 0.375, 0.08731, 0.375, 0.08731, 0.375, 0.08088, 0.375, 0.08088, 0.375, 0.1562, 0.375, 0.125, 0.375, 0.125, 0.375, 0.1562, 0.125, 0.6875, 0.375, 0.6875, 0.375, 0.75, 0.125, 0.75, 0.125, 0.5938, 0.375, 0.5938, 0.375, 0.625, 0.125, 0.625, 0.125, 0.5, 0.375, 0.5, 0.375, 0.5625, 0.125, 0.5625, 0.125, 0.6562, 0.375, 0.6562, 0.375, 0.6875, 0.125, 0.6875, 0.125, 0.5625, 0.375, 0.5625, 0.375, 0.5938, 0.125, 0.5938, 0.125, 0.625, 0.375, 0.625, 0.375, 0.6562, 0.125, 0.6562, 0.375, 0.25, 0.375, 0.5, 0.375, 0.5, 0.375, 0.25, 0.375, 0.5, 0.375, 0.5625, 0.375, 0.5625, 0.375, 0.5, 0.375, 0.75, 0.375, 1.0, 0.375, 1.0, 0.375, 0.75, 0.375, 0.6875, 0.375, 0.75, 0.375, 0.75, 0.375, 0.6875, 0.375, 0.125, 0.375, 0.1562, 0.375, 0.1562, 0.375, 0.125, 0.375, 0.1562, 0.375, 0.1875, 0.375, 0.1875, 0.375, 0.1562, 0.375, 0.5625, 0.375, 0.5938, 0.375, 0.5938, 0.375, 0.5625, 0.375, 0.625, 0.375, 0.6562, 0.375, 0.6562, 0.375, 0.625])
me_cube.use_remesh_fix_poles = True
me_cube.use_remesh_preserve_attributes = False
me_cube.use_mirror_vertex_groups = False
me_cube.update()
me_cylinder = bpy.data.meshes.new('Cylinder')
me_cylinder.from_pydata([(0.0, 1.0, -1.0), (0.0, 1.0, 1.0), (0.1951, 0.9808, -1.0), (0.1951, 0.9808, 1.0), (0.3827, 0.9239, -1.0), (0.3827, 0.9239, 1.0), (0.5556, 0.8315, -1.0), (0.5556, 0.8315, 1.0), (0.7071, 0.7071, -1.0), (0.7071, 0.7071, 1.0), (0.8315, 0.5556, -1.0), (0.8315, 0.5556, 1.0), (0.9239, 0.3827, -1.0), (0.9239, 0.3827, 1.0), (0.9808, 0.1951, -1.0), (0.9808, 0.1951, 1.0), (1.0, 7.55e-08, -1.0), (1.0, 7.55e-08, 1.0), (0.9808, -0.1951, -1.0), (0.9808, -0.1951, 1.0), (0.9239, -0.3827, -1.0), (0.9239, -0.3827, 1.0), (0.8315, -0.5556, -1.0), (0.8315, -0.5556, 1.0), (0.7071, -0.7071, -1.0), (0.7071, -0.7071, 1.0), (0.5556, -0.8315, -1.0), (0.5556, -0.8315, 1.0), (0.3827, -0.9239, -1.0), (0.3827, -0.9239, 1.0), (0.1951, -0.9808, -1.0), (0.1951, -0.9808, 1.0), (-3.258e-07, -1.0, -1.0), (-3.258e-07, -1.0, 1.0), (-0.1951, -0.9808, -1.0), (-0.1951, -0.9808, 1.0), (-0.3827, -0.9239, -1.0), (-0.3827, -0.9239, 1.0), (-0.5556, -0.8315, -1.0), (-0.5556, -0.8315, 1.0), (-0.7071, -0.7071, -1.0), (-0.7071, -0.7071, 1.0), (-0.8315, -0.5556, -1.0), (-0.8315, -0.5556, 1.0), (-0.9239, -0.3827, -1.0), (-0.9239, -0.3827, 1.0), (-0.9808, -0.1951, -1.0), (-0.9808, -0.1951, 1.0), (-1.0, 9.656e-07, -1.0), (-1.0, 9.656e-07, 1.0), (-0.9808, 0.1951, -1.0), (-0.9808, 0.1951, 1.0), (-0.9239, 0.3827, -1.0), (-0.9239, 0.3827, 1.0), (-0.8315, 0.5556, -1.0), (-0.8315, 0.5556, 1.0), (-0.7071, 0.7071, -1.0), (-0.7071, 0.7071, 1.0), (-0.5556, 0.8315, -1.0), (-0.5556, 0.8315, 1.0), (-0.3827, 0.9239, -1.0), (-0.3827, 0.9239, 1.0), (-0.1951, 0.9808, -1.0), (-0.1951, 0.9808, 1.0)], [], [(0, 1, 3, 2), (2, 3, 5, 4), (4, 5, 7, 6), (6, 7, 9, 8), (8, 9, 11, 10), (10, 11, 13, 12), (12, 13, 15, 14), (14, 15, 17, 16), (16, 17, 19, 18), (18, 19, 21, 20), (20, 21, 23, 22), (22, 23, 25, 24), (24, 25, 27, 26), (26, 27, 29, 28), (28, 29, 31, 30), (30, 31, 33, 32), (32, 33, 35, 34), (34, 35, 37, 36), (36, 37, 39, 38), (38, 39, 41, 40), (40, 41, 43, 42), (42, 43, 45, 44), (44, 45, 47, 46), (46, 47, 49, 48), (48, 49, 51, 50), (50, 51, 53, 52), (52, 53, 55, 54), (54, 55, 57, 56), (56, 57, 59, 58), (58, 59, 61, 60), (3, 1, 63, 61, 59, 57, 55, 53, 51, 49, 47, 45, 43, 41, 39, 37, 35, 33, 31, 29, 27, 25, 23, 21, 19, 17, 15, 13, 11, 9, 7, 5), (60, 61, 63, 62), (62, 63, 1, 0), (0, 2, 4, 6, 8, 10, 12, 14, 16, 18, 20, 22, 24, 26, 28, 30, 32, 34, 36, 38, 40, 42, 44, 46, 48, 50, 52, 54, 56, 58, 60, 62)])
_uv = me_cylinder.uv_layers.new(name='UVMap')
_uv.uv.foreach_set('vector', [1.0, 0.5, 1.0, 1.0, 0.9688, 1.0, 0.9688, 0.5, 0.9688, 0.5, 0.9688, 1.0, 0.9375, 1.0, 0.9375, 0.5, 0.9375, 0.5, 0.9375, 1.0, 0.9062, 1.0, 0.9062, 0.5, 0.9062, 0.5, 0.9062, 1.0, 0.875, 1.0, 0.875, 0.5, 0.875, 0.5, 0.875, 1.0, 0.8438, 1.0, 0.8438, 0.5, 0.8438, 0.5, 0.8438, 1.0, 0.8125, 1.0, 0.8125, 0.5, 0.8125, 0.5, 0.8125, 1.0, 0.7812, 1.0, 0.7812, 0.5, 0.7812, 0.5, 0.7812, 1.0, 0.75, 1.0, 0.75, 0.5, 0.75, 0.5, 0.75, 1.0, 0.7188, 1.0, 0.7188, 0.5, 0.7188, 0.5, 0.7188, 1.0, 0.6875, 1.0, 0.6875, 0.5, 0.6875, 0.5, 0.6875, 1.0, 0.6562, 1.0, 0.6562, 0.5, 0.6562, 0.5, 0.6562, 1.0, 0.625, 1.0, 0.625, 0.5, 0.625, 0.5, 0.625, 1.0, 0.5938, 1.0, 0.5938, 0.5, 0.5938, 0.5, 0.5938, 1.0, 0.5625, 1.0, 0.5625, 0.5, 0.5625, 0.5, 0.5625, 1.0, 0.5312, 1.0, 0.5312, 0.5, 0.5312, 0.5, 0.5312, 1.0, 0.5, 1.0, 0.5, 0.5, 0.5, 0.5, 0.5, 1.0, 0.4688, 1.0, 0.4688, 0.5, 0.4688, 0.5, 0.4688, 1.0, 0.4375, 1.0, 0.4375, 0.5, 0.4375, 0.5, 0.4375, 1.0, 0.4062, 1.0, 0.4062, 0.5, 0.4062, 0.5, 0.4062, 1.0, 0.375, 1.0, 0.375, 0.5, 0.375, 0.5, 0.375, 1.0, 0.3438, 1.0, 0.3438, 0.5, 0.3438, 0.5, 0.3438, 1.0, 0.3125, 1.0, 0.3125, 0.5, 0.3125, 0.5, 0.3125, 1.0, 0.2812, 1.0, 0.2812, 0.5, 0.2812, 0.5, 0.2812, 1.0, 0.25, 1.0, 0.25, 0.5, 0.25, 0.5, 0.25, 1.0, 0.2188, 1.0, 0.2188, 0.5, 0.2188, 0.5, 0.2188, 1.0, 0.1875, 1.0, 0.1875, 0.5, 0.1875, 0.5, 0.1875, 1.0, 0.1562, 1.0, 0.1562, 0.5, 0.1562, 0.5, 0.1562, 1.0, 0.125, 1.0, 0.125, 0.5, 0.125, 0.5, 0.125, 1.0, 0.09375, 1.0, 0.09375, 0.5, 0.09375, 0.5, 0.09375, 1.0, 0.0625, 1.0, 0.0625, 0.5, 0.2968, 0.4854, 0.25, 0.49, 0.2032, 0.4854, 0.1582, 0.4717, 0.1167, 0.4496, 0.08029, 0.4197, 0.05045, 0.3833, 0.02827, 0.3418, 0.01461, 0.2968, 0.01, 0.25, 0.01461, 0.2032, 0.02827, 0.1582, 0.05045, 0.1167, 0.08029, 0.08029, 0.1167, 0.05045, 0.1582, 0.02827, 0.2032, 0.01461, 0.25, 0.01, 0.2968, 0.01461, 0.3418, 0.02827, 0.3833, 0.05045, 0.4197, 0.08029, 0.4496, 0.1167, 0.4717, 0.1582, 0.4854, 0.2032, 0.49, 0.25, 0.4854, 0.2968, 0.4717, 0.3418, 0.4496, 0.3833, 0.4197, 0.4197, 0.3833, 0.4496, 0.3418, 0.4717, 0.0625, 0.5, 0.0625, 1.0, 0.03125, 1.0, 0.03125, 0.5, 0.03125, 0.5, 0.03125, 1.0, 0.0, 1.0, 0.0, 0.5, 0.75, 0.49, 0.7968, 0.4854, 0.8418, 0.4717, 0.8833, 0.4496, 0.9197, 0.4197, 0.9496, 0.3833, 0.9717, 0.3418, 0.9854, 0.2968, 0.99, 0.25, 0.9854, 0.2032, 0.9717, 0.1582, 0.9496, 0.1167, 0.9197, 0.08029, 0.8833, 0.05045, 0.8418, 0.02827, 0.7968, 0.01461, 0.75, 0.01, 0.7032, 0.01461, 0.6582, 0.02827, 0.6167, 0.05045, 0.5803, 0.08029, 0.5504, 0.1167, 0.5283, 0.1582, 0.5146, 0.2032, 0.51, 0.25, 0.5146, 0.2968, 0.5283, 0.3418, 0.5504, 0.3833, 0.5803, 0.4197, 0.6167, 0.4496, 0.6582, 0.4717, 0.7032, 0.4854])
me_cylinder.use_remesh_fix_poles = True
me_cylinder.use_remesh_preserve_attributes = False
me_cylinder.use_mirror_vertex_groups = False
me_cylinder.update()

# ---- objects
ob_cube = bpy.data.objects.new('Cube', me_cube)
ob_cylinder = bpy.data.objects.new('Cylinder', me_cylinder)

# ---- transforms, parenting, visibility, modifiers, constraints
ob_cube.location = (6.471, 0.0, 6.075)
ob_cube.lineart.crease_threshold = 0.0
ob_cylinder.location = (-1.0, 1.51e-05, 6.289)
ob_cylinder.rotation_euler = (-1.571, 0.0, -1.571)
ob_cylinder.scale = (0.1963, 0.1963, 6.78)
ob_cylinder.lineart.crease_threshold = 0.0

# ---- collection membership
col_collection.objects.link(ob_cube)
col_collection.objects.link(ob_cylinder)

# ---- scene / render settings (as saved in the file)
scene.frame_start = 1; scene.frame_end = 250; scene.frame_set(4)
scene.render.engine = 'BLENDER_EEVEE_NEXT'
scene.cycles.use_denoising = False
scene.cycles.samples = 128
scene.cycles.sampling_pattern = 'TABULATED_SOBOL'
scene.cycles.use_adaptive_sampling = False
scene.cycles.use_light_tree = False
scene.view_settings.view_transform = 'Filmic'
bpy.context.view_layer.update()

# ---- added for rendering (the .blend has no active camera and no usable light): camera, sun
cam_auto = bpy.data.cameras.new('AutoCamera')
cam_auto.lens = 50.0
cam_auto.sensor_width = 36.0
cam_auto.clip_end = 1000.0
ob_auto_camera = bpy.data.objects.new('AutoCamera', cam_auto)
scene.collection.objects.link(ob_auto_camera)
ob_auto_camera.location = (15.9758, -19.3569, 15.8758)
ob_auto_camera.rotation_euler = (1.09748, -7.21219e-08, 0.694738)
scene.camera = ob_auto_camera
light_auto_sun = bpy.data.lights.new('AutoSun', 'SUN')
light_auto_sun.energy = 3.0
light_auto_sun.angle = 0.0523599
ob_auto_sun = bpy.data.objects.new('AutoSun', light_auto_sun)
scene.collection.objects.link(ob_auto_sun)
ob_auto_sun.rotation_euler = (0.872665, 0.174533, 0.523599)
bpy.context.view_layer.update()
